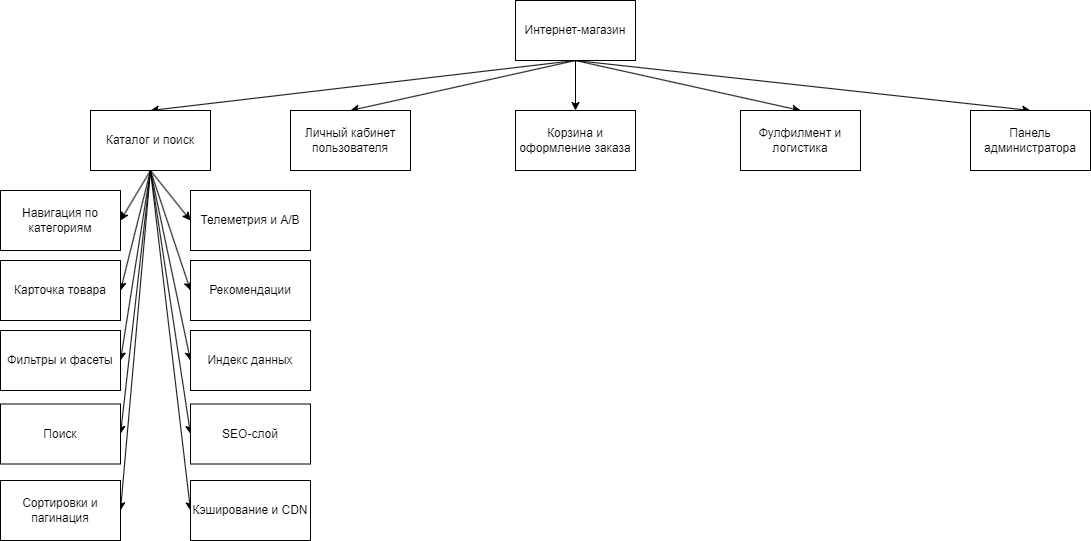

The diagram above was exported from draw.io. Its source (the exported page's mxGraphModel, read from the mxfile embedded in the PNG):
<mxGraphModel dx="1434" dy="844" grid="1" gridSize="10" guides="1" tooltips="1" connect="1" arrows="1" fold="1" page="1" pageScale="1" pageWidth="1169" pageHeight="827" math="0" shadow="0">
  <root>
    <mxCell id="0" />
    <mxCell id="1" parent="0" />
    <mxCell id="V8HYVPExX1_wgEaBtURX-7" style="rounded=0;orthogonalLoop=1;jettySize=auto;html=1;exitX=0.5;exitY=1;exitDx=0;exitDy=0;entryX=0.5;entryY=0;entryDx=0;entryDy=0;" edge="1" parent="1" source="V8HYVPExX1_wgEaBtURX-1" target="V8HYVPExX1_wgEaBtURX-3">
      <mxGeometry relative="1" as="geometry" />
    </mxCell>
    <mxCell id="V8HYVPExX1_wgEaBtURX-8" style="edgeStyle=none;shape=connector;rounded=0;orthogonalLoop=1;jettySize=auto;html=1;exitX=0.5;exitY=1;exitDx=0;exitDy=0;entryX=0.5;entryY=0;entryDx=0;entryDy=0;strokeColor=default;align=center;verticalAlign=middle;fontFamily=Helvetica;fontSize=11;fontColor=default;labelBackgroundColor=default;endArrow=classic;" edge="1" parent="1" source="V8HYVPExX1_wgEaBtURX-1" target="V8HYVPExX1_wgEaBtURX-5">
      <mxGeometry relative="1" as="geometry" />
    </mxCell>
    <mxCell id="V8HYVPExX1_wgEaBtURX-9" style="edgeStyle=none;shape=connector;rounded=0;orthogonalLoop=1;jettySize=auto;html=1;exitX=0.5;exitY=1;exitDx=0;exitDy=0;entryX=0.5;entryY=0;entryDx=0;entryDy=0;strokeColor=default;align=center;verticalAlign=middle;fontFamily=Helvetica;fontSize=11;fontColor=default;labelBackgroundColor=default;endArrow=classic;" edge="1" parent="1" source="V8HYVPExX1_wgEaBtURX-1" target="V8HYVPExX1_wgEaBtURX-6">
      <mxGeometry relative="1" as="geometry" />
    </mxCell>
    <mxCell id="V8HYVPExX1_wgEaBtURX-10" style="edgeStyle=none;shape=connector;rounded=0;orthogonalLoop=1;jettySize=auto;html=1;exitX=0.5;exitY=1;exitDx=0;exitDy=0;entryX=0.5;entryY=0;entryDx=0;entryDy=0;strokeColor=default;align=center;verticalAlign=middle;fontFamily=Helvetica;fontSize=11;fontColor=default;labelBackgroundColor=default;endArrow=classic;" edge="1" parent="1" source="V8HYVPExX1_wgEaBtURX-1" target="V8HYVPExX1_wgEaBtURX-4">
      <mxGeometry relative="1" as="geometry" />
    </mxCell>
    <mxCell id="V8HYVPExX1_wgEaBtURX-11" style="edgeStyle=none;shape=connector;rounded=0;orthogonalLoop=1;jettySize=auto;html=1;exitX=0.5;exitY=1;exitDx=0;exitDy=0;entryX=0.5;entryY=0;entryDx=0;entryDy=0;strokeColor=default;align=center;verticalAlign=middle;fontFamily=Helvetica;fontSize=11;fontColor=default;labelBackgroundColor=default;endArrow=classic;" edge="1" parent="1" source="V8HYVPExX1_wgEaBtURX-1" target="V8HYVPExX1_wgEaBtURX-2">
      <mxGeometry relative="1" as="geometry" />
    </mxCell>
    <mxCell id="V8HYVPExX1_wgEaBtURX-1" value="Интернет-магазин" style="rounded=0;whiteSpace=wrap;html=1;" vertex="1" parent="1">
      <mxGeometry x="525" y="10" width="120" height="60" as="geometry" />
    </mxCell>
    <mxCell id="V8HYVPExX1_wgEaBtURX-32" style="edgeStyle=none;shape=connector;rounded=0;orthogonalLoop=1;jettySize=auto;html=1;exitX=0.5;exitY=1;exitDx=0;exitDy=0;entryX=1;entryY=0.5;entryDx=0;entryDy=0;strokeColor=default;align=center;verticalAlign=middle;fontFamily=Helvetica;fontSize=11;fontColor=default;labelBackgroundColor=default;endArrow=classic;" edge="1" parent="1" source="V8HYVPExX1_wgEaBtURX-2" target="V8HYVPExX1_wgEaBtURX-16">
      <mxGeometry relative="1" as="geometry" />
    </mxCell>
    <mxCell id="V8HYVPExX1_wgEaBtURX-33" style="edgeStyle=none;shape=connector;rounded=0;orthogonalLoop=1;jettySize=auto;html=1;exitX=0.5;exitY=1;exitDx=0;exitDy=0;entryX=0;entryY=0.5;entryDx=0;entryDy=0;strokeColor=default;align=center;verticalAlign=middle;fontFamily=Helvetica;fontSize=11;fontColor=default;labelBackgroundColor=default;endArrow=classic;" edge="1" parent="1" source="V8HYVPExX1_wgEaBtURX-2" target="V8HYVPExX1_wgEaBtURX-13">
      <mxGeometry relative="1" as="geometry" />
    </mxCell>
    <mxCell id="V8HYVPExX1_wgEaBtURX-34" style="edgeStyle=none;shape=connector;rounded=0;orthogonalLoop=1;jettySize=auto;html=1;exitX=0.5;exitY=1;exitDx=0;exitDy=0;entryX=1;entryY=0.5;entryDx=0;entryDy=0;strokeColor=default;align=center;verticalAlign=middle;fontFamily=Helvetica;fontSize=11;fontColor=default;labelBackgroundColor=default;endArrow=classic;" edge="1" parent="1" source="V8HYVPExX1_wgEaBtURX-2" target="V8HYVPExX1_wgEaBtURX-14">
      <mxGeometry relative="1" as="geometry" />
    </mxCell>
    <mxCell id="V8HYVPExX1_wgEaBtURX-35" style="edgeStyle=none;shape=connector;rounded=0;orthogonalLoop=1;jettySize=auto;html=1;exitX=0.5;exitY=1;exitDx=0;exitDy=0;entryX=0;entryY=0.5;entryDx=0;entryDy=0;strokeColor=default;align=center;verticalAlign=middle;fontFamily=Helvetica;fontSize=11;fontColor=default;labelBackgroundColor=default;endArrow=classic;" edge="1" parent="1" source="V8HYVPExX1_wgEaBtURX-2" target="V8HYVPExX1_wgEaBtURX-18">
      <mxGeometry relative="1" as="geometry" />
    </mxCell>
    <mxCell id="V8HYVPExX1_wgEaBtURX-36" style="edgeStyle=none;shape=connector;rounded=0;orthogonalLoop=1;jettySize=auto;html=1;exitX=0.5;exitY=1;exitDx=0;exitDy=0;entryX=1;entryY=0.5;entryDx=0;entryDy=0;strokeColor=default;align=center;verticalAlign=middle;fontFamily=Helvetica;fontSize=11;fontColor=default;labelBackgroundColor=default;endArrow=classic;" edge="1" parent="1" source="V8HYVPExX1_wgEaBtURX-2" target="V8HYVPExX1_wgEaBtURX-12">
      <mxGeometry relative="1" as="geometry" />
    </mxCell>
    <mxCell id="V8HYVPExX1_wgEaBtURX-37" style="edgeStyle=none;shape=connector;rounded=0;orthogonalLoop=1;jettySize=auto;html=1;exitX=0.5;exitY=1;exitDx=0;exitDy=0;entryX=0;entryY=0.5;entryDx=0;entryDy=0;strokeColor=default;align=center;verticalAlign=middle;fontFamily=Helvetica;fontSize=11;fontColor=default;labelBackgroundColor=default;endArrow=classic;" edge="1" parent="1" source="V8HYVPExX1_wgEaBtURX-2" target="V8HYVPExX1_wgEaBtURX-19">
      <mxGeometry relative="1" as="geometry" />
    </mxCell>
    <mxCell id="V8HYVPExX1_wgEaBtURX-38" style="edgeStyle=none;shape=connector;rounded=0;orthogonalLoop=1;jettySize=auto;html=1;exitX=0.5;exitY=1;exitDx=0;exitDy=0;entryX=1;entryY=0.5;entryDx=0;entryDy=0;strokeColor=default;align=center;verticalAlign=middle;fontFamily=Helvetica;fontSize=11;fontColor=default;labelBackgroundColor=default;endArrow=classic;" edge="1" parent="1" source="V8HYVPExX1_wgEaBtURX-2" target="V8HYVPExX1_wgEaBtURX-15">
      <mxGeometry relative="1" as="geometry" />
    </mxCell>
    <mxCell id="V8HYVPExX1_wgEaBtURX-39" style="edgeStyle=none;shape=connector;rounded=0;orthogonalLoop=1;jettySize=auto;html=1;exitX=0.5;exitY=1;exitDx=0;exitDy=0;entryX=0;entryY=0.5;entryDx=0;entryDy=0;strokeColor=default;align=center;verticalAlign=middle;fontFamily=Helvetica;fontSize=11;fontColor=default;labelBackgroundColor=default;endArrow=classic;" edge="1" parent="1" source="V8HYVPExX1_wgEaBtURX-2" target="V8HYVPExX1_wgEaBtURX-21">
      <mxGeometry relative="1" as="geometry" />
    </mxCell>
    <mxCell id="V8HYVPExX1_wgEaBtURX-40" style="edgeStyle=none;shape=connector;rounded=0;orthogonalLoop=1;jettySize=auto;html=1;exitX=0.5;exitY=1;exitDx=0;exitDy=0;entryX=1;entryY=0.5;entryDx=0;entryDy=0;strokeColor=default;align=center;verticalAlign=middle;fontFamily=Helvetica;fontSize=11;fontColor=default;labelBackgroundColor=default;endArrow=classic;" edge="1" parent="1" source="V8HYVPExX1_wgEaBtURX-2" target="V8HYVPExX1_wgEaBtURX-17">
      <mxGeometry relative="1" as="geometry" />
    </mxCell>
    <mxCell id="V8HYVPExX1_wgEaBtURX-41" style="edgeStyle=none;shape=connector;rounded=0;orthogonalLoop=1;jettySize=auto;html=1;exitX=0.5;exitY=1;exitDx=0;exitDy=0;entryX=0;entryY=0.5;entryDx=0;entryDy=0;strokeColor=default;align=center;verticalAlign=middle;fontFamily=Helvetica;fontSize=11;fontColor=default;labelBackgroundColor=default;endArrow=classic;" edge="1" parent="1" source="V8HYVPExX1_wgEaBtURX-2" target="V8HYVPExX1_wgEaBtURX-20">
      <mxGeometry relative="1" as="geometry" />
    </mxCell>
    <mxCell id="V8HYVPExX1_wgEaBtURX-2" value="Каталог и поиск" style="rounded=0;whiteSpace=wrap;html=1;" vertex="1" parent="1">
      <mxGeometry x="100" y="120" width="120" height="60" as="geometry" />
    </mxCell>
    <mxCell id="V8HYVPExX1_wgEaBtURX-3" value="Личный кабинет пользователя" style="rounded=0;whiteSpace=wrap;html=1;" vertex="1" parent="1">
      <mxGeometry x="300" y="120" width="120" height="60" as="geometry" />
    </mxCell>
    <mxCell id="V8HYVPExX1_wgEaBtURX-4" value="Корзина и оформление заказа" style="rounded=0;whiteSpace=wrap;html=1;" vertex="1" parent="1">
      <mxGeometry x="525" y="120" width="120" height="60" as="geometry" />
    </mxCell>
    <mxCell id="V8HYVPExX1_wgEaBtURX-5" value="Фулфилмент и логистика" style="rounded=0;whiteSpace=wrap;html=1;" vertex="1" parent="1">
      <mxGeometry x="750" y="120" width="120" height="60" as="geometry" />
    </mxCell>
    <mxCell id="V8HYVPExX1_wgEaBtURX-6" value="Панель администратора" style="rounded=0;whiteSpace=wrap;html=1;" vertex="1" parent="1">
      <mxGeometry x="980" y="120" width="120" height="60" as="geometry" />
    </mxCell>
    <mxCell id="V8HYVPExX1_wgEaBtURX-12" value="Фильтры и фасеты" style="rounded=0;whiteSpace=wrap;html=1;" vertex="1" parent="1">
      <mxGeometry x="10" y="340" width="120" height="60" as="geometry" />
    </mxCell>
    <mxCell id="V8HYVPExX1_wgEaBtURX-13" value="Телеметрия и A/B" style="rounded=0;whiteSpace=wrap;html=1;" vertex="1" parent="1">
      <mxGeometry x="200" y="200" width="120" height="60" as="geometry" />
    </mxCell>
    <mxCell id="V8HYVPExX1_wgEaBtURX-14" value="Карточка товара" style="rounded=0;whiteSpace=wrap;html=1;" vertex="1" parent="1">
      <mxGeometry x="10" y="270" width="120" height="60" as="geometry" />
    </mxCell>
    <mxCell id="V8HYVPExX1_wgEaBtURX-15" value="Поиск" style="rounded=0;whiteSpace=wrap;html=1;" vertex="1" parent="1">
      <mxGeometry x="10" y="413.5" width="120" height="60" as="geometry" />
    </mxCell>
    <mxCell id="V8HYVPExX1_wgEaBtURX-16" value="Навигация по категориям" style="rounded=0;whiteSpace=wrap;html=1;" vertex="1" parent="1">
      <mxGeometry x="10" y="200" width="120" height="60" as="geometry" />
    </mxCell>
    <mxCell id="V8HYVPExX1_wgEaBtURX-17" value="Сортировки и пагинация" style="rounded=0;whiteSpace=wrap;html=1;" vertex="1" parent="1">
      <mxGeometry x="10" y="490" width="120" height="60" as="geometry" />
    </mxCell>
    <mxCell id="V8HYVPExX1_wgEaBtURX-18" value="Рекомендации" style="rounded=0;whiteSpace=wrap;html=1;" vertex="1" parent="1">
      <mxGeometry x="200" y="270" width="120" height="60" as="geometry" />
    </mxCell>
    <mxCell id="V8HYVPExX1_wgEaBtURX-19" value="Индекс данных" style="rounded=0;whiteSpace=wrap;html=1;" vertex="1" parent="1">
      <mxGeometry x="200" y="340" width="120" height="60" as="geometry" />
    </mxCell>
    <mxCell id="V8HYVPExX1_wgEaBtURX-20" value="Кэширование и CDN" style="rounded=0;whiteSpace=wrap;html=1;" vertex="1" parent="1">
      <mxGeometry x="200" y="490" width="120" height="60" as="geometry" />
    </mxCell>
    <mxCell id="V8HYVPExX1_wgEaBtURX-21" value="SEO-слой" style="rounded=0;whiteSpace=wrap;html=1;" vertex="1" parent="1">
      <mxGeometry x="200" y="413.5" width="120" height="60" as="geometry" />
    </mxCell>
  </root>
</mxGraphModel>